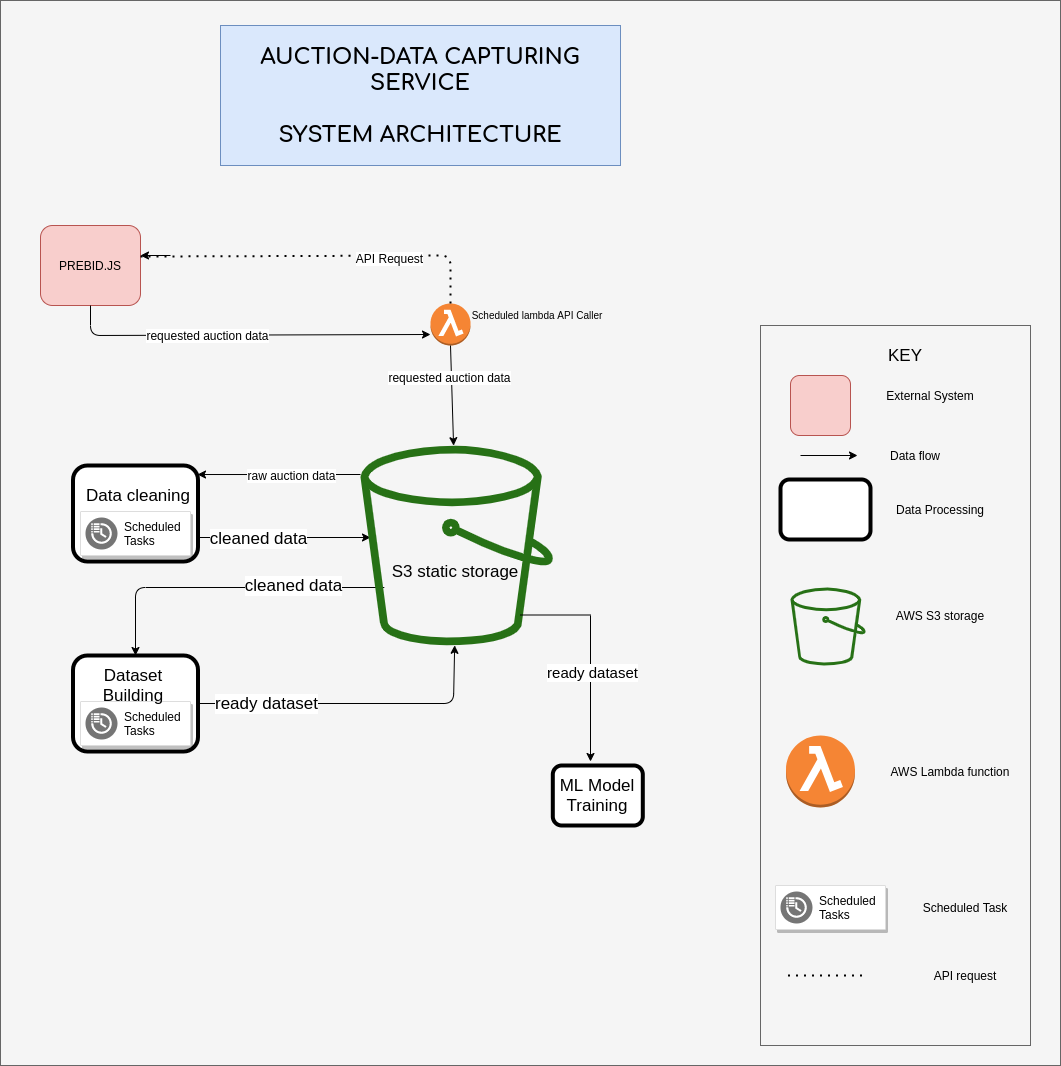

The diagram above was exported from draw.io. Its source (the exported page's mxGraphModel, read from the mxfile embedded in the PNG):
<mxGraphModel dx="868" dy="1616" grid="1" gridSize="10" guides="1" tooltips="1" connect="1" arrows="1" fold="1" page="1" pageScale="1" pageWidth="827" pageHeight="1169" math="0" shadow="0">
  <root>
    <mxCell id="0" />
    <mxCell id="1" parent="0" />
    <mxCell id="jMJHaMto01R73kiGJf21-75" value="" style="rounded=0;whiteSpace=wrap;html=1;strokeWidth=1;fontSize=15;fillColor=#f5f5f5;strokeColor=#666666;fontColor=#333333;" vertex="1" parent="1">
      <mxGeometry x="20" y="-335" width="1060" height="1065" as="geometry" />
    </mxCell>
    <mxCell id="jMJHaMto01R73kiGJf21-11" value="" style="rounded=0;whiteSpace=wrap;html=1;fillColor=#f5f5f5;strokeColor=#666666;fontColor=#333333;" vertex="1" parent="1">
      <mxGeometry x="780" y="-10" width="270" height="720" as="geometry" />
    </mxCell>
    <mxCell id="jMJHaMto01R73kiGJf21-1" value="&lt;font face=&quot;comfortaa&quot; data-font-src=&quot;https://fonts.googleapis.com/css?family=comfortaa&quot; style=&quot;font-size: 22px&quot;&gt;&lt;b&gt;AUCTION-DATA CAPTURING SERVICE&lt;br&gt;&lt;br&gt;SYSTEM ARCHITECTURE&lt;/b&gt;&lt;/font&gt;" style="text;html=1;strokeColor=#6c8ebf;fillColor=#dae8fc;align=center;verticalAlign=middle;whiteSpace=wrap;rounded=0;" vertex="1" parent="1">
      <mxGeometry x="240" y="-310" width="400" height="140" as="geometry" />
    </mxCell>
    <mxCell id="jMJHaMto01R73kiGJf21-2" value="KEY" style="text;html=1;strokeColor=none;fillColor=none;align=center;verticalAlign=middle;whiteSpace=wrap;rounded=0;strokeWidth=4;fontSize=17;" vertex="1" parent="1">
      <mxGeometry x="905" y="10" width="40" height="20" as="geometry" />
    </mxCell>
    <mxCell id="jMJHaMto01R73kiGJf21-3" value="" style="rounded=1;whiteSpace=wrap;html=1;fillColor=#f8cecc;strokeColor=#b85450;" vertex="1" parent="1">
      <mxGeometry x="810" y="40" width="60" height="60" as="geometry" />
    </mxCell>
    <mxCell id="jMJHaMto01R73kiGJf21-4" value="External System" style="text;html=1;strokeColor=none;fillColor=none;align=center;verticalAlign=middle;whiteSpace=wrap;rounded=0;" vertex="1" parent="1">
      <mxGeometry x="880" y="50" width="140" height="20" as="geometry" />
    </mxCell>
    <mxCell id="jMJHaMto01R73kiGJf21-5" value="" style="endArrow=classic;html=1;" edge="1" parent="1">
      <mxGeometry width="50" height="50" relative="1" as="geometry">
        <mxPoint x="820" y="120" as="sourcePoint" />
        <mxPoint x="877" y="120" as="targetPoint" />
      </mxGeometry>
    </mxCell>
    <mxCell id="jMJHaMto01R73kiGJf21-6" value="Data flow" style="text;html=1;strokeColor=none;fillColor=none;align=center;verticalAlign=middle;whiteSpace=wrap;rounded=0;" vertex="1" parent="1">
      <mxGeometry x="890" y="110" width="90" height="20" as="geometry" />
    </mxCell>
    <mxCell id="jMJHaMto01R73kiGJf21-13" value="PREBID.JS" style="rounded=1;whiteSpace=wrap;html=1;fillColor=#f8cecc;strokeColor=#b85450;" vertex="1" parent="1">
      <mxGeometry x="60" y="-110" width="100" height="80" as="geometry" />
    </mxCell>
    <mxCell id="jMJHaMto01R73kiGJf21-14" value="" style="outlineConnect=0;dashed=0;verticalLabelPosition=bottom;verticalAlign=top;align=center;html=1;shape=mxgraph.aws3.lambda_function;fillColor=#F58534;gradientColor=none;strokeWidth=4;fontSize=17;" vertex="1" parent="1">
      <mxGeometry x="450" y="-32" width="40" height="42" as="geometry" />
    </mxCell>
    <mxCell id="jMJHaMto01R73kiGJf21-20" value="" style="outlineConnect=0;fontColor=#232F3E;gradientColor=none;fillColor=#277116;strokeColor=none;dashed=0;verticalLabelPosition=bottom;verticalAlign=top;align=center;html=1;fontSize=12;fontStyle=0;aspect=fixed;pointerEvents=1;shape=mxgraph.aws4.bucket;" vertex="1" parent="1">
      <mxGeometry x="810" y="252" width="75" height="78" as="geometry" />
    </mxCell>
    <mxCell id="jMJHaMto01R73kiGJf21-21" value="" style="outlineConnect=0;dashed=0;verticalLabelPosition=bottom;verticalAlign=top;align=center;html=1;shape=mxgraph.aws3.lambda_function;fillColor=#F58534;gradientColor=none;strokeWidth=4;fontSize=17;" vertex="1" parent="1">
      <mxGeometry x="805.5" y="400" width="69" height="72" as="geometry" />
    </mxCell>
    <mxCell id="jMJHaMto01R73kiGJf21-22" value="" style="strokeColor=#dddddd;shadow=1;strokeWidth=1;rounded=1;absoluteArcSize=1;arcSize=2;fontSize=17;" vertex="1" parent="1">
      <mxGeometry x="795" y="550" width="110" height="44" as="geometry" />
    </mxCell>
    <mxCell id="jMJHaMto01R73kiGJf21-23" value="Scheduled&#10;Tasks" style="dashed=0;connectable=0;html=1;fillColor=#757575;strokeColor=none;shape=mxgraph.gcp2.scheduled_tasks;part=1;labelPosition=right;verticalLabelPosition=middle;align=left;verticalAlign=middle;spacingLeft=5;fontSize=12;" vertex="1" parent="jMJHaMto01R73kiGJf21-22">
      <mxGeometry y="0.5" width="32" height="32" relative="1" as="geometry">
        <mxPoint x="5" y="-16" as="offset" />
      </mxGeometry>
    </mxCell>
    <mxCell id="jMJHaMto01R73kiGJf21-24" value="AWS S3 storage" style="text;html=1;strokeColor=none;fillColor=none;align=center;verticalAlign=middle;whiteSpace=wrap;rounded=0;" vertex="1" parent="1">
      <mxGeometry x="895" y="270" width="130" height="20" as="geometry" />
    </mxCell>
    <mxCell id="jMJHaMto01R73kiGJf21-25" value="AWS Lambda function" style="text;html=1;strokeColor=none;fillColor=none;align=center;verticalAlign=middle;whiteSpace=wrap;rounded=0;" vertex="1" parent="1">
      <mxGeometry x="905" y="426" width="130" height="20" as="geometry" />
    </mxCell>
    <mxCell id="jMJHaMto01R73kiGJf21-26" value="Scheduled Task" style="text;html=1;strokeColor=none;fillColor=none;align=center;verticalAlign=middle;whiteSpace=wrap;rounded=0;" vertex="1" parent="1">
      <mxGeometry x="920" y="562" width="130" height="20" as="geometry" />
    </mxCell>
    <mxCell id="jMJHaMto01R73kiGJf21-28" value="" style="rounded=1;whiteSpace=wrap;html=1;strokeWidth=4;fontSize=17;" vertex="1" parent="1">
      <mxGeometry x="800" y="144" width="90" height="60" as="geometry" />
    </mxCell>
    <mxCell id="jMJHaMto01R73kiGJf21-29" value="Data Processing" style="text;html=1;strokeColor=none;fillColor=none;align=center;verticalAlign=middle;whiteSpace=wrap;rounded=0;" vertex="1" parent="1">
      <mxGeometry x="895" y="164" width="130" height="20" as="geometry" />
    </mxCell>
    <mxCell id="jMJHaMto01R73kiGJf21-33" value="" style="group" vertex="1" connectable="0" parent="1">
      <mxGeometry x="92.5" y="130" width="125" height="96" as="geometry" />
    </mxCell>
    <mxCell id="jMJHaMto01R73kiGJf21-27" value="" style="rounded=1;whiteSpace=wrap;html=1;strokeWidth=4;fontSize=17;" vertex="1" parent="jMJHaMto01R73kiGJf21-33">
      <mxGeometry width="125" height="96" as="geometry" />
    </mxCell>
    <mxCell id="jMJHaMto01R73kiGJf21-16" value="" style="strokeColor=#dddddd;shadow=1;strokeWidth=1;rounded=1;absoluteArcSize=1;arcSize=2;fontSize=17;" vertex="1" parent="jMJHaMto01R73kiGJf21-33">
      <mxGeometry x="7.5" y="46" width="110" height="44" as="geometry" />
    </mxCell>
    <mxCell id="jMJHaMto01R73kiGJf21-17" value="Scheduled&#10;Tasks" style="dashed=0;connectable=0;html=1;fillColor=#757575;strokeColor=none;shape=mxgraph.gcp2.scheduled_tasks;part=1;labelPosition=right;verticalLabelPosition=middle;align=left;verticalAlign=middle;spacingLeft=5;fontSize=12;" vertex="1" parent="jMJHaMto01R73kiGJf21-16">
      <mxGeometry y="0.5" width="32" height="32" relative="1" as="geometry">
        <mxPoint x="5" y="-16" as="offset" />
      </mxGeometry>
    </mxCell>
    <mxCell id="jMJHaMto01R73kiGJf21-48" value="Data cleaning" style="text;html=1;strokeColor=none;fillColor=none;align=center;verticalAlign=middle;whiteSpace=wrap;rounded=0;fontSize=17;" vertex="1" parent="jMJHaMto01R73kiGJf21-33">
      <mxGeometry x="10" y="20" width="110" height="20" as="geometry" />
    </mxCell>
    <mxCell id="jMJHaMto01R73kiGJf21-34" value="" style="group" vertex="1" connectable="0" parent="1">
      <mxGeometry x="92.5" y="320" width="125" height="96" as="geometry" />
    </mxCell>
    <mxCell id="jMJHaMto01R73kiGJf21-35" value="" style="rounded=1;whiteSpace=wrap;html=1;strokeWidth=4;fontSize=17;" vertex="1" parent="jMJHaMto01R73kiGJf21-34">
      <mxGeometry width="125" height="96" as="geometry" />
    </mxCell>
    <mxCell id="jMJHaMto01R73kiGJf21-36" value="" style="strokeColor=#dddddd;shadow=1;strokeWidth=1;rounded=1;absoluteArcSize=1;arcSize=2;fontSize=17;" vertex="1" parent="jMJHaMto01R73kiGJf21-34">
      <mxGeometry x="7.5" y="46" width="110" height="44" as="geometry" />
    </mxCell>
    <mxCell id="jMJHaMto01R73kiGJf21-37" value="Scheduled&#10;Tasks" style="dashed=0;connectable=0;html=1;fillColor=#757575;strokeColor=none;shape=mxgraph.gcp2.scheduled_tasks;part=1;labelPosition=right;verticalLabelPosition=middle;align=left;verticalAlign=middle;spacingLeft=5;fontSize=12;" vertex="1" parent="jMJHaMto01R73kiGJf21-36">
      <mxGeometry y="0.5" width="32" height="32" relative="1" as="geometry">
        <mxPoint x="5" y="-16" as="offset" />
      </mxGeometry>
    </mxCell>
    <mxCell id="jMJHaMto01R73kiGJf21-42" value="Dataset Building" style="text;html=1;strokeColor=none;fillColor=none;align=center;verticalAlign=middle;whiteSpace=wrap;rounded=0;fontSize=17;" vertex="1" parent="jMJHaMto01R73kiGJf21-34">
      <mxGeometry x="10" y="20" width="100" height="20" as="geometry" />
    </mxCell>
    <mxCell id="jMJHaMto01R73kiGJf21-38" value="" style="endArrow=classic;html=1;fontSize=17;exitX=0.5;exitY=1;exitDx=0;exitDy=0;exitPerimeter=0;" edge="1" parent="1" source="jMJHaMto01R73kiGJf21-14" target="jMJHaMto01R73kiGJf21-15">
      <mxGeometry width="50" height="50" relative="1" as="geometry">
        <mxPoint x="130" y="110" as="sourcePoint" />
        <mxPoint x="180" y="60" as="targetPoint" />
      </mxGeometry>
    </mxCell>
    <mxCell id="jMJHaMto01R73kiGJf21-56" value="requested auction data" style="edgeLabel;html=1;align=center;verticalAlign=middle;resizable=0;points=[];fontSize=12;" vertex="1" connectable="0" parent="jMJHaMto01R73kiGJf21-38">
      <mxGeometry x="-0.3843" y="-2" relative="1" as="geometry">
        <mxPoint as="offset" />
      </mxGeometry>
    </mxCell>
    <mxCell id="jMJHaMto01R73kiGJf21-39" value="" style="endArrow=classic;html=1;fontSize=17;exitX=1;exitY=0.5;exitDx=0;exitDy=0;" edge="1" parent="1" source="jMJHaMto01R73kiGJf21-35" target="jMJHaMto01R73kiGJf21-15">
      <mxGeometry width="50" height="50" relative="1" as="geometry">
        <mxPoint x="353.79999999999995" y="348.8900000000001" as="sourcePoint" />
        <mxPoint x="470" y="320" as="targetPoint" />
        <Array as="points">
          <mxPoint x="473" y="368" />
        </Array>
      </mxGeometry>
    </mxCell>
    <mxCell id="jMJHaMto01R73kiGJf21-44" value="ready dataset" style="edgeLabel;html=1;align=center;verticalAlign=middle;resizable=0;points=[];fontSize=17;" vertex="1" connectable="0" parent="jMJHaMto01R73kiGJf21-39">
      <mxGeometry x="-0.5697" y="1" relative="1" as="geometry">
        <mxPoint x="1" as="offset" />
      </mxGeometry>
    </mxCell>
    <mxCell id="jMJHaMto01R73kiGJf21-40" value="" style="endArrow=classic;html=1;fontSize=17;exitX=0.145;exitY=0.855;exitDx=0;exitDy=0;exitPerimeter=0;entryX=0.5;entryY=0;entryDx=0;entryDy=0;" edge="1" parent="1" target="jMJHaMto01R73kiGJf21-35">
      <mxGeometry width="50" height="50" relative="1" as="geometry">
        <mxPoint x="403.79999999999995" y="252.00000000000009" as="sourcePoint" />
        <mxPoint x="160" y="260" as="targetPoint" />
        <Array as="points">
          <mxPoint x="155" y="252" />
        </Array>
      </mxGeometry>
    </mxCell>
    <mxCell id="jMJHaMto01R73kiGJf21-45" value="cleaned data" style="edgeLabel;html=1;align=center;verticalAlign=middle;resizable=0;points=[];fontSize=17;" vertex="1" connectable="0" parent="jMJHaMto01R73kiGJf21-40">
      <mxGeometry x="-0.4268" y="-3" relative="1" as="geometry">
        <mxPoint as="offset" />
      </mxGeometry>
    </mxCell>
    <mxCell id="jMJHaMto01R73kiGJf21-41" value="" style="endArrow=classic;html=1;fontSize=15;exitX=1;exitY=0.75;exitDx=0;exitDy=0;" edge="1" parent="1" source="jMJHaMto01R73kiGJf21-27">
      <mxGeometry width="50" height="50" relative="1" as="geometry">
        <mxPoint x="293.79999999999995" y="130.00000000000009" as="sourcePoint" />
        <mxPoint x="390" y="202" as="targetPoint" />
      </mxGeometry>
    </mxCell>
    <mxCell id="jMJHaMto01R73kiGJf21-46" value="cleaned data" style="edgeLabel;html=1;align=center;verticalAlign=middle;resizable=0;points=[];fontSize=17;" vertex="1" connectable="0" parent="jMJHaMto01R73kiGJf21-41">
      <mxGeometry x="-0.3023" relative="1" as="geometry">
        <mxPoint as="offset" />
      </mxGeometry>
    </mxCell>
    <mxCell id="jMJHaMto01R73kiGJf21-47" value="" style="endArrow=classic;html=1;fontSize=17;exitX=0.5;exitY=1;exitDx=0;exitDy=0;entryX=0;entryY=0.738;entryDx=0;entryDy=0;entryPerimeter=0;" edge="1" parent="1" source="jMJHaMto01R73kiGJf21-13" target="jMJHaMto01R73kiGJf21-14">
      <mxGeometry width="50" height="50" relative="1" as="geometry">
        <mxPoint x="143.79999999999995" y="-1.1099999999999142" as="sourcePoint" />
        <mxPoint x="456" y="4" as="targetPoint" />
        <Array as="points">
          <mxPoint x="110" />
        </Array>
      </mxGeometry>
    </mxCell>
    <mxCell id="jMJHaMto01R73kiGJf21-55" value="requested auction data" style="edgeLabel;html=1;align=center;verticalAlign=middle;resizable=0;points=[];fontSize=12;" vertex="1" connectable="0" parent="jMJHaMto01R73kiGJf21-47">
      <mxGeometry x="-0.2076" relative="1" as="geometry">
        <mxPoint as="offset" />
      </mxGeometry>
    </mxCell>
    <mxCell id="jMJHaMto01R73kiGJf21-49" value="S3 static storage" style="text;html=1;strokeColor=none;fillColor=none;align=center;verticalAlign=middle;whiteSpace=wrap;rounded=0;fontSize=17;" vertex="1" parent="1">
      <mxGeometry x="410" y="226" width="130" height="20" as="geometry" />
    </mxCell>
    <mxCell id="jMJHaMto01R73kiGJf21-54" value="ML Model Training" style="rounded=1;whiteSpace=wrap;html=1;strokeWidth=4;fontSize=17;" vertex="1" parent="1">
      <mxGeometry x="572.31" y="430" width="90" height="60" as="geometry" />
    </mxCell>
    <mxCell id="jMJHaMto01R73kiGJf21-15" value="" style="outlineConnect=0;fontColor=#232F3E;gradientColor=none;fillColor=#277116;strokeColor=none;dashed=0;verticalLabelPosition=bottom;verticalAlign=top;align=center;html=1;fontSize=12;fontStyle=0;aspect=fixed;pointerEvents=1;shape=mxgraph.aws4.bucket;" vertex="1" parent="1">
      <mxGeometry x="380" y="110" width="192.31" height="200" as="geometry" />
    </mxCell>
    <mxCell id="jMJHaMto01R73kiGJf21-57" value="Scheduled lambda API Caller" style="text;html=1;strokeColor=none;fillColor=none;align=center;verticalAlign=middle;whiteSpace=wrap;rounded=0;fontSize=10;" vertex="1" parent="1">
      <mxGeometry x="452.31" y="-30" width="210" height="20" as="geometry" />
    </mxCell>
    <mxCell id="jMJHaMto01R73kiGJf21-58" value="" style="endArrow=none;dashed=1;html=1;dashPattern=1 3;strokeWidth=2;fontSize=12;entryX=1;entryY=0.388;entryDx=0;entryDy=0;exitX=0.5;exitY=0;exitDx=0;exitDy=0;exitPerimeter=0;entryPerimeter=0;" edge="1" parent="1" source="jMJHaMto01R73kiGJf21-14" target="jMJHaMto01R73kiGJf21-13">
      <mxGeometry width="50" height="50" relative="1" as="geometry">
        <mxPoint x="290" y="40" as="sourcePoint" />
        <mxPoint x="340" y="-10" as="targetPoint" />
        <Array as="points">
          <mxPoint x="470" y="-80" />
        </Array>
      </mxGeometry>
    </mxCell>
    <mxCell id="jMJHaMto01R73kiGJf21-60" value="API Request" style="edgeLabel;html=1;align=center;verticalAlign=middle;resizable=0;points=[];fontSize=12;" vertex="1" connectable="0" parent="jMJHaMto01R73kiGJf21-58">
      <mxGeometry x="-0.386" y="2" relative="1" as="geometry">
        <mxPoint as="offset" />
      </mxGeometry>
    </mxCell>
    <mxCell id="jMJHaMto01R73kiGJf21-59" value="" style="endArrow=classic;html=1;fontSize=12;" edge="1" parent="1">
      <mxGeometry width="50" height="50" relative="1" as="geometry">
        <mxPoint x="190" y="-80" as="sourcePoint" />
        <mxPoint x="160" y="-80" as="targetPoint" />
      </mxGeometry>
    </mxCell>
    <mxCell id="jMJHaMto01R73kiGJf21-61" value="" style="endArrow=classic;html=1;fontSize=12;entryX=0.996;entryY=0.094;entryDx=0;entryDy=0;entryPerimeter=0;" edge="1" parent="1" target="jMJHaMto01R73kiGJf21-27">
      <mxGeometry width="50" height="50" relative="1" as="geometry">
        <mxPoint x="380" y="139" as="sourcePoint" />
        <mxPoint x="430" y="100" as="targetPoint" />
      </mxGeometry>
    </mxCell>
    <mxCell id="jMJHaMto01R73kiGJf21-62" value="raw auction data" style="edgeLabel;html=1;align=center;verticalAlign=middle;resizable=0;points=[];fontSize=12;" vertex="1" connectable="0" parent="jMJHaMto01R73kiGJf21-61">
      <mxGeometry x="-0.1411" relative="1" as="geometry">
        <mxPoint as="offset" />
      </mxGeometry>
    </mxCell>
    <mxCell id="jMJHaMto01R73kiGJf21-66" value="" style="endArrow=classic;html=1;fontSize=15;" edge="1" parent="1">
      <mxGeometry width="50" height="50" relative="1" as="geometry">
        <mxPoint x="610" y="280" as="sourcePoint" />
        <mxPoint x="610" y="426" as="targetPoint" />
      </mxGeometry>
    </mxCell>
    <mxCell id="jMJHaMto01R73kiGJf21-70" value="ready dataset" style="edgeLabel;html=1;align=center;verticalAlign=middle;resizable=0;points=[];fontSize=15;" vertex="1" connectable="0" parent="jMJHaMto01R73kiGJf21-66">
      <mxGeometry x="-0.2329" y="1" relative="1" as="geometry">
        <mxPoint as="offset" />
      </mxGeometry>
    </mxCell>
    <mxCell id="jMJHaMto01R73kiGJf21-69" value="" style="endArrow=none;html=1;fontSize=15;" edge="1" parent="1">
      <mxGeometry width="50" height="50" relative="1" as="geometry">
        <mxPoint x="540" y="279.5" as="sourcePoint" />
        <mxPoint x="610" y="279.5" as="targetPoint" />
      </mxGeometry>
    </mxCell>
    <mxCell id="jMJHaMto01R73kiGJf21-73" value="" style="endArrow=none;dashed=1;html=1;dashPattern=1 3;strokeWidth=2;fontSize=15;" edge="1" parent="1">
      <mxGeometry width="50" height="50" relative="1" as="geometry">
        <mxPoint x="807.5" y="640" as="sourcePoint" />
        <mxPoint x="887.5" y="640" as="targetPoint" />
      </mxGeometry>
    </mxCell>
    <mxCell id="jMJHaMto01R73kiGJf21-74" value="API request" style="text;html=1;strokeColor=none;fillColor=none;align=center;verticalAlign=middle;whiteSpace=wrap;rounded=0;" vertex="1" parent="1">
      <mxGeometry x="920" y="630" width="130" height="20" as="geometry" />
    </mxCell>
  </root>
</mxGraphModel>